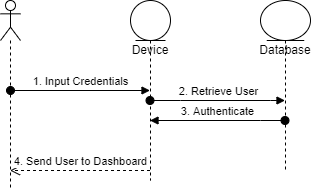

The diagram above was exported from draw.io. Its source (the exported page's mxGraphModel, read from the mxfile embedded in the PNG):
<mxGraphModel dx="729" dy="302" grid="1" gridSize="10" guides="1" tooltips="1" connect="1" arrows="1" fold="1" page="1" pageScale="1" pageWidth="850" pageHeight="1100" math="0" shadow="0">
  <root>
    <mxCell id="0" />
    <mxCell id="1" parent="0" />
    <mxCell id="pDSJfT_k_fx2y4oXBIIZ-4" value="" style="shape=umlLifeline;participant=umlActor;perimeter=lifelinePerimeter;whiteSpace=wrap;html=1;container=1;collapsible=0;recursiveResize=0;verticalAlign=top;spacingTop=36;outlineConnect=0;" vertex="1" parent="1">
      <mxGeometry x="60" y="20" width="20" height="190" as="geometry" />
    </mxCell>
    <mxCell id="pDSJfT_k_fx2y4oXBIIZ-5" value="Device" style="shape=umlLifeline;participant=umlEntity;perimeter=lifelinePerimeter;whiteSpace=wrap;html=1;container=1;collapsible=0;recursiveResize=0;verticalAlign=top;spacingTop=36;outlineConnect=0;" vertex="1" parent="1">
      <mxGeometry x="190" y="20" width="40" height="180" as="geometry" />
    </mxCell>
    <mxCell id="pDSJfT_k_fx2y4oXBIIZ-6" value="Database" style="shape=umlLifeline;participant=umlEntity;perimeter=lifelinePerimeter;whiteSpace=wrap;html=1;container=1;collapsible=0;recursiveResize=0;verticalAlign=top;spacingTop=36;outlineConnect=0;size=40;" vertex="1" parent="1">
      <mxGeometry x="320" y="20" width="50" height="170" as="geometry" />
    </mxCell>
    <mxCell id="pDSJfT_k_fx2y4oXBIIZ-7" value="1. Input Credentials" style="html=1;verticalAlign=bottom;startArrow=oval;startFill=1;endArrow=block;startSize=8;rounded=0;" edge="1" parent="1" target="pDSJfT_k_fx2y4oXBIIZ-5">
      <mxGeometry width="60" relative="1" as="geometry">
        <mxPoint x="70" y="110" as="sourcePoint" />
        <mxPoint x="130" y="110" as="targetPoint" />
      </mxGeometry>
    </mxCell>
    <mxCell id="pDSJfT_k_fx2y4oXBIIZ-9" value="2. Retrieve User" style="html=1;verticalAlign=bottom;startArrow=oval;startFill=1;endArrow=block;startSize=8;rounded=0;" edge="1" parent="1" source="pDSJfT_k_fx2y4oXBIIZ-5" target="pDSJfT_k_fx2y4oXBIIZ-6">
      <mxGeometry width="60" relative="1" as="geometry">
        <mxPoint x="350" y="90" as="sourcePoint" />
        <mxPoint x="410" y="90" as="targetPoint" />
        <Array as="points">
          <mxPoint x="240" y="120" />
          <mxPoint x="330" y="120" />
        </Array>
      </mxGeometry>
    </mxCell>
    <mxCell id="pDSJfT_k_fx2y4oXBIIZ-10" value="3. Authenticate" style="html=1;verticalAlign=bottom;startArrow=oval;startFill=1;endArrow=block;startSize=8;rounded=0;" edge="1" parent="1" source="pDSJfT_k_fx2y4oXBIIZ-6" target="pDSJfT_k_fx2y4oXBIIZ-5">
      <mxGeometry width="60" relative="1" as="geometry">
        <mxPoint x="350" y="160" as="sourcePoint" />
        <mxPoint x="410" y="160" as="targetPoint" />
        <Array as="points">
          <mxPoint x="320" y="140" />
        </Array>
      </mxGeometry>
    </mxCell>
    <mxCell id="pDSJfT_k_fx2y4oXBIIZ-11" value="4. Send User to Dashboard" style="html=1;verticalAlign=bottom;endArrow=open;dashed=1;endSize=8;rounded=0;" edge="1" parent="1" source="pDSJfT_k_fx2y4oXBIIZ-5" target="pDSJfT_k_fx2y4oXBIIZ-4">
      <mxGeometry relative="1" as="geometry">
        <mxPoint x="180" y="190" as="sourcePoint" />
        <mxPoint x="100" y="190" as="targetPoint" />
        <Array as="points">
          <mxPoint x="150" y="190" />
        </Array>
      </mxGeometry>
    </mxCell>
  </root>
</mxGraphModel>